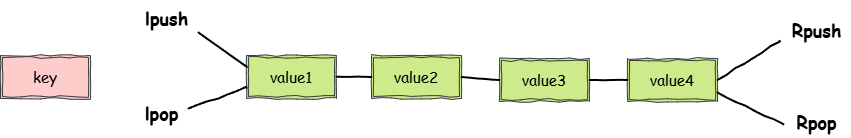

The diagram above was exported from draw.io. Its source (the exported page's mxGraphModel, read from the mxfile embedded in the PNG):
<mxGraphModel dx="2032" dy="713" grid="0" gridSize="10" guides="1" tooltips="1" connect="1" arrows="1" fold="1" page="1" pageScale="1" pageWidth="827" pageHeight="1169" math="0" shadow="0">
  <root>
    <mxCell id="0" />
    <mxCell id="1" parent="0" />
    <mxCell id="ZcmsscR99rstjfCrBFJK-1" value="&lt;font face=&quot;Comic Sans MS&quot; style=&quot;font-size: 15px;&quot;&gt;value1&lt;/font&gt;" style="shape=ext;double=1;rounded=0;whiteSpace=wrap;html=1;comic=1;fillColor=#cdeb8b;strokeColor=#36393d;" vertex="1" parent="1">
      <mxGeometry x="75" y="255" width="90" height="43" as="geometry" />
    </mxCell>
    <mxCell id="ZcmsscR99rstjfCrBFJK-4" value="&lt;span style=&quot;font-family: &amp;quot;Comic Sans MS&amp;quot;; font-size: 15px;&quot;&gt;value2&lt;/span&gt;" style="shape=ext;double=1;rounded=0;whiteSpace=wrap;html=1;comic=1;fillColor=#cdeb8b;strokeColor=#36393d;" vertex="1" parent="1">
      <mxGeometry x="200" y="255" width="90" height="43" as="geometry" />
    </mxCell>
    <mxCell id="ZcmsscR99rstjfCrBFJK-5" value="&lt;span style=&quot;font-family: &amp;quot;Comic Sans MS&amp;quot;; font-size: 15px;&quot;&gt;value3&lt;/span&gt;" style="shape=ext;double=1;rounded=0;whiteSpace=wrap;html=1;comic=1;fillColor=#cdeb8b;strokeColor=#36393d;" vertex="1" parent="1">
      <mxGeometry x="328" y="258" width="90" height="43" as="geometry" />
    </mxCell>
    <mxCell id="ZcmsscR99rstjfCrBFJK-6" value="&lt;span style=&quot;font-family: &amp;quot;Comic Sans MS&amp;quot;; font-size: 15px;&quot;&gt;value4&lt;/span&gt;" style="shape=ext;double=1;rounded=0;whiteSpace=wrap;html=1;comic=1;fillColor=#cdeb8b;strokeColor=#36393d;" vertex="1" parent="1">
      <mxGeometry x="456" y="258" width="90" height="43" as="geometry" />
    </mxCell>
    <mxCell id="ZcmsscR99rstjfCrBFJK-7" value="" style="endArrow=none;html=1;rounded=0;entryX=0;entryY=0.5;entryDx=0;entryDy=0;comic=1;strokeWidth=2;" edge="1" parent="1" target="ZcmsscR99rstjfCrBFJK-4">
      <mxGeometry width="50" height="50" relative="1" as="geometry">
        <mxPoint x="165" y="276" as="sourcePoint" />
        <mxPoint x="215" y="226" as="targetPoint" />
      </mxGeometry>
    </mxCell>
    <mxCell id="ZcmsscR99rstjfCrBFJK-8" value="" style="endArrow=none;html=1;rounded=0;entryX=0;entryY=0.5;entryDx=0;entryDy=0;comic=1;strokeWidth=2;exitX=1;exitY=0.5;exitDx=0;exitDy=0;" edge="1" parent="1" source="ZcmsscR99rstjfCrBFJK-4" target="ZcmsscR99rstjfCrBFJK-5">
      <mxGeometry width="50" height="50" relative="1" as="geometry">
        <mxPoint x="189" y="303" as="sourcePoint" />
        <mxPoint x="210" y="287" as="targetPoint" />
      </mxGeometry>
    </mxCell>
    <mxCell id="ZcmsscR99rstjfCrBFJK-9" value="" style="endArrow=none;html=1;rounded=0;entryX=0;entryY=0.5;entryDx=0;entryDy=0;comic=1;strokeWidth=2;exitX=1;exitY=0.5;exitDx=0;exitDy=0;" edge="1" parent="1" source="ZcmsscR99rstjfCrBFJK-5" target="ZcmsscR99rstjfCrBFJK-6">
      <mxGeometry width="50" height="50" relative="1" as="geometry">
        <mxPoint x="300" y="287" as="sourcePoint" />
        <mxPoint x="338" y="290" as="targetPoint" />
      </mxGeometry>
    </mxCell>
    <mxCell id="ZcmsscR99rstjfCrBFJK-10" value="" style="endArrow=none;html=1;rounded=0;comic=1;strokeWidth=2;exitX=0;exitY=0.25;exitDx=0;exitDy=0;" edge="1" parent="1" source="ZcmsscR99rstjfCrBFJK-1">
      <mxGeometry width="50" height="50" relative="1" as="geometry">
        <mxPoint x="428" y="290" as="sourcePoint" />
        <mxPoint x="27" y="232" as="targetPoint" />
      </mxGeometry>
    </mxCell>
    <mxCell id="ZcmsscR99rstjfCrBFJK-11" value="" style="endArrow=none;html=1;rounded=0;comic=1;strokeWidth=2;exitX=0;exitY=0.75;exitDx=0;exitDy=0;" edge="1" parent="1" source="ZcmsscR99rstjfCrBFJK-1">
      <mxGeometry width="50" height="50" relative="1" as="geometry">
        <mxPoint x="85" y="276" as="sourcePoint" />
        <mxPoint x="17" y="308" as="targetPoint" />
      </mxGeometry>
    </mxCell>
    <mxCell id="ZcmsscR99rstjfCrBFJK-12" value="" style="endArrow=none;html=1;rounded=0;comic=1;strokeWidth=2;" edge="1" parent="1">
      <mxGeometry width="50" height="50" relative="1" as="geometry">
        <mxPoint x="612" y="324" as="sourcePoint" />
        <mxPoint x="546" y="292" as="targetPoint" />
      </mxGeometry>
    </mxCell>
    <mxCell id="ZcmsscR99rstjfCrBFJK-13" value="" style="endArrow=none;html=1;rounded=0;comic=1;strokeWidth=2;entryX=1;entryY=0.5;entryDx=0;entryDy=0;exitX=-0.044;exitY=0.833;exitDx=0;exitDy=0;exitPerimeter=0;" edge="1" parent="1" source="ZcmsscR99rstjfCrBFJK-18" target="ZcmsscR99rstjfCrBFJK-6">
      <mxGeometry width="50" height="50" relative="1" as="geometry">
        <mxPoint x="618" y="252" as="sourcePoint" />
        <mxPoint x="556" y="302" as="targetPoint" />
        <Array as="points" />
      </mxGeometry>
    </mxCell>
    <mxCell id="ZcmsscR99rstjfCrBFJK-15" value="&lt;font face=&quot;Comic Sans MS&quot;&gt;&lt;span style=&quot;font-size: 15px;&quot;&gt;key&lt;/span&gt;&lt;/font&gt;" style="shape=ext;double=1;rounded=0;whiteSpace=wrap;html=1;comic=1;fillColor=#ffcccc;strokeColor=#36393d;" vertex="1" parent="1">
      <mxGeometry x="-171" y="255" width="90" height="43" as="geometry" />
    </mxCell>
    <mxCell id="ZcmsscR99rstjfCrBFJK-16" value="&lt;font face=&quot;Comic Sans MS&quot; style=&quot;font-size: 18px;&quot;&gt;&lt;b&gt;lpush&lt;/b&gt;&lt;/font&gt;" style="text;html=1;align=center;verticalAlign=middle;resizable=0;points=[];autosize=1;strokeColor=none;fillColor=none;" vertex="1" parent="1">
      <mxGeometry x="-36" y="200" width="61" height="34" as="geometry" />
    </mxCell>
    <mxCell id="ZcmsscR99rstjfCrBFJK-17" value="&lt;font face=&quot;Comic Sans MS&quot; style=&quot;font-size: 18px;&quot;&gt;&lt;b&gt;lpop&lt;/b&gt;&lt;/font&gt;" style="text;html=1;align=center;verticalAlign=middle;resizable=0;points=[];autosize=1;strokeColor=none;fillColor=none;" vertex="1" parent="1">
      <mxGeometry x="-36" y="295" width="52" height="34" as="geometry" />
    </mxCell>
    <mxCell id="ZcmsscR99rstjfCrBFJK-18" value="&lt;font face=&quot;Comic Sans MS&quot; style=&quot;font-size: 18px;&quot;&gt;&lt;b&gt;Rpush&lt;/b&gt;&lt;/font&gt;" style="text;html=1;align=center;verticalAlign=middle;resizable=0;points=[];autosize=1;strokeColor=none;fillColor=none;" vertex="1" parent="1">
      <mxGeometry x="611" y="212" width="68" height="34" as="geometry" />
    </mxCell>
    <mxCell id="ZcmsscR99rstjfCrBFJK-19" value="&lt;font face=&quot;Comic Sans MS&quot; style=&quot;font-size: 18px;&quot;&gt;&lt;b&gt;Rpop&lt;/b&gt;&lt;/font&gt;" style="text;html=1;align=center;verticalAlign=middle;resizable=0;points=[];autosize=1;strokeColor=none;fillColor=none;" vertex="1" parent="1">
      <mxGeometry x="616" y="304" width="58" height="34" as="geometry" />
    </mxCell>
  </root>
</mxGraphModel>